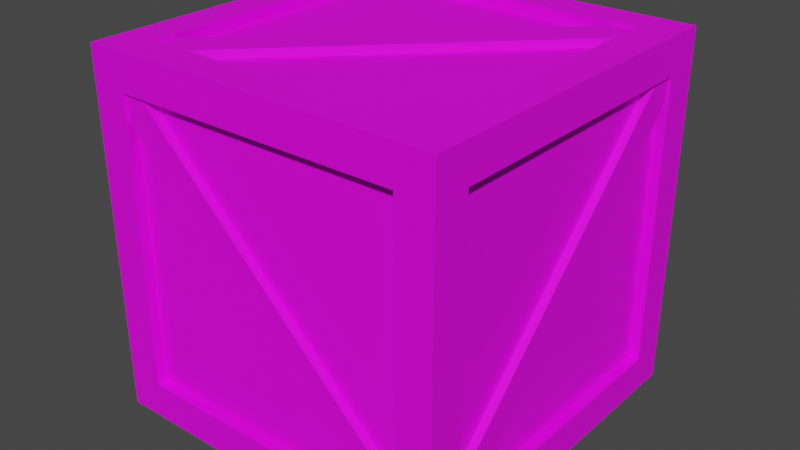 # Source: crate_simple.blend  (saved by Blender 3.1.7; exported with 4.5.12 LTS)
import bpy
from mathutils import Matrix  # noqa: F401  (used for matrix-valued properties, if any)

bpy.ops.wm.read_factory_settings(use_empty=True)
scene = bpy.context.scene
scene.name = 'Scene'

# ---- collections
col_collection = bpy.data.collections.new('Collection'); scene.collection.children.link(col_collection)

# ---- images (referenced by path relative to the original .blend; pixels are not part of the script)
import os
ASSET_DIR = os.environ.get("B2B_ASSET_DIR", "")  # directory of the original .blend (textures are referenced by path, not embedded)
HERE = os.path.dirname(os.path.abspath(__file__))  # packed textures are extracted next to this script under _unpacked/

def load_image(name, relpath, width, height, colorspace="sRGB"):
    """Load a texture the original file referenced (path relative to the .blend, or extracted next to this script)."""
    p = next((c for c in (os.path.join(HERE, relpath), os.path.join(ASSET_DIR, relpath)) if relpath and os.path.exists(c)), "")
    if p:
        img = bpy.data.images.load(p, check_existing=True)
        img.name = name
    else:  # same state as the original file: an image datablock whose file is absent (Cycles renders it pink)
        img = bpy.data.images.new(name, width, height)
        img.source = "FILE"
        img.filepath = "//" + (relpath or name)
    img.colorspace_settings.name = colorspace
    return img
img_crate_texture = load_image('Crate_Texture', '', 1024, 1024, 'sRGB')

# ---- materials (node trees are filled in below, after node groups)
mat_cratemat = bpy.data.materials.new('CrateMat')
mat_cratemat.use_transparent_shadow = False

# ---- material node trees
mat_cratemat.use_nodes = True; mat_cratemat.node_tree.nodes.clear()
_N = mat_cratemat.node_tree.nodes; _L = mat_cratemat.node_tree.links
n0 = _N.new('ShaderNodeBsdfPrincipled'); n0.name = 'Principled BSDF'; n0.location = (10, 300)
n0.distribution = 'GGX'
n0.subsurface_method = 'RANDOM_WALK_SKIN'
n0.inputs[2].default_value = 0.6
n0.inputs[3].default_value = 1.45
n0.inputs[13].default_value = 0.3
n0.inputs[27].default_value = (0.0, 0.0, 0.0, 1.0)
n0.inputs[28].default_value = 1.0
n1 = _N.new('ShaderNodeOutputMaterial'); n1.name = 'Material Output'; n1.location = (300, 300)
n2 = _N.new('ShaderNodeTexImage'); n2.name = 'Image Texture'; n2.location = (-280, 280)
n2.image = img_crate_texture
_L.new(n0.outputs[0], n1.inputs[0])
_L.new(n2.outputs[0], n0.inputs[0])
n1.is_active_output = True

# ---- world
world_world = bpy.data.worlds.new('World'); scene.world = world_world
world_world.use_nodes = True; world_world.node_tree.nodes.clear()
_N = world_world.node_tree.nodes; _L = world_world.node_tree.links
n0 = _N.new('ShaderNodeOutputWorld'); n0.name = 'World Output'; n0.location = (300, 300)
n1 = _N.new('ShaderNodeBackground'); n1.name = 'Background'; n1.location = (10, 300)
n1.inputs[0].default_value = (0.05088, 0.05088, 0.05088, 1.0)
_L.new(n1.outputs[0], n0.inputs[0])
n0.is_active_output = True
world_world.color = (0.05088, 0.05088, 0.05088)
world_world.use_sun_shadow = False
world_world.sun_shadow_jitter_overblur = 0.0

# ---- meshes
me_crate = bpy.data.meshes.new('Crate')
me_crate.from_pydata([(-0.325, -0.325, -0.325), (-0.325, -0.325, 0.325), (-0.325, 0.325, -0.325), (-0.325, 0.325, 0.325), (0.325, -0.325, -0.325), (0.325, -0.325, 0.325), (0.325, 0.325, -0.325), (0.325, 0.325, 0.325), (-0.325, -0.325, -0.26), (-0.325, -0.325, 0.26), (-0.325, 0.325, 0.26), (-0.325, 0.325, -0.26), (0.325, 0.325, 0.26), (0.325, 0.325, -0.26), (0.325, -0.325, 0.26), (0.325, -0.325, -0.26), (-0.325, 0.26, -0.325), (-0.325, -0.26, -0.325), (-0.325, -0.26, 0.325), (-0.325, 0.26, 0.325), (0.325, -0.26, -0.325), (0.325, 0.26, -0.325), (0.325, 0.26, 0.325), (0.325, -0.26, 0.325), (0.325, 0.26, -0.26), (0.325, -0.26, -0.26), (0.325, 0.26, 0.26), (0.325, -0.26, 0.26), (-0.325, -0.26, -0.26), (-0.325, 0.26, -0.26), (-0.325, -0.26, 0.26), (-0.325, 0.26, 0.26), (0.26, 0.325, -0.325), (-0.26, 0.325, -0.325), (-0.26, 0.325, 0.325), (0.26, 0.325, 0.325), (-0.26, -0.325, -0.325), (0.26, -0.325, -0.325), (0.26, -0.325, 0.325), (-0.26, -0.325, 0.325), (0.26, -0.325, -0.26), (-0.26, -0.325, -0.26), (0.26, -0.325, 0.26), (-0.26, -0.325, 0.26), (-0.26, 0.325, -0.26), (0.26, 0.325, -0.26), (-0.26, 0.325, 0.26), (0.26, 0.325, 0.26), (-0.26, 0.26, 0.325), (0.26, 0.26, 0.325), (-0.26, -0.26, 0.325), (0.26, -0.26, 0.325), (0.26, 0.26, -0.325), (-0.26, 0.26, -0.325), (0.26, -0.26, -0.325), (-0.26, -0.26, -0.325), (-0.305, -0.26, -0.26), (-0.305, -0.26, 0.26), (-0.305, 0.26, 0.26), (-0.305, 0.26, -0.26), (0.305, 0.26, -0.26), (0.305, 0.26, 0.26), (0.305, -0.26, 0.26), (0.305, -0.26, -0.26), (-0.26, 0.26, -0.305), (0.26, 0.26, -0.305), (0.26, -0.26, -0.305), (-0.26, -0.26, -0.305), (0.26, 0.26, 0.305), (-0.26, 0.26, 0.305), (-0.26, -0.26, 0.305), (0.26, -0.26, 0.305), (-0.26, 0.305, -0.26), (-0.26, 0.305, 0.26), (0.26, 0.305, 0.26), (0.26, 0.305, -0.26), (0.26, -0.305, -0.26), (0.26, -0.305, 0.26), (-0.26, -0.305, 0.26), (-0.26, -0.305, -0.26), (0.305, 0.2228, 0.26), (0.305, -0.26, -0.2154), (0.305, 0.26, 0.2195), (0.305, -0.2191, -0.26), (0.26, 0.305, 0.2091), (-0.2274, 0.305, -0.26), (-0.26, 0.305, -0.2068), (0.2138, 0.305, 0.26), (-0.26, -0.305, 0.2154), (0.2187, -0.305, -0.26), (0.26, -0.305, -0.2158), (-0.2268, -0.305, 0.26), (-0.305, -0.26, 0.2092), (-0.305, 0.218, -0.26), (-0.305, -0.2205, 0.26), (-0.305, 0.26, -0.2135), (0.2182, 0.26, 0.305), (-0.26, -0.2216, 0.305), (-0.2085, -0.26, 0.305), (0.26, 0.2121, 0.305), (-0.305, -0.2205, 0.26), (-0.305, -0.26, 0.26), (-0.305, 0.218, -0.26), (-0.305, 0.26, -0.26), (0.305, 0.2228, 0.26), (0.305, 0.26, 0.26), (0.305, -0.2191, -0.26), (0.305, -0.26, -0.26), (0.2182, 0.26, 0.305), (0.26, 0.26, 0.305), (-0.2085, -0.26, 0.305), (-0.26, -0.26, 0.305), (-0.26, 0.305, -0.2068), (-0.26, 0.305, -0.26), (0.26, 0.305, 0.2091), (0.26, 0.305, 0.26), (0.26, -0.305, -0.2158), (0.26, -0.305, -0.26), (-0.26, -0.305, 0.2154), (-0.26, -0.305, 0.26), (0.305, -0.26, -0.2154), (0.305, 0.26, 0.2195), (-0.2274, 0.305, -0.26), (0.2138, 0.305, 0.26), (0.2187, -0.305, -0.26), (-0.2268, -0.305, 0.26), (-0.305, -0.26, 0.2092), (-0.305, 0.26, -0.2135), (-0.26, -0.2216, 0.305), (0.26, 0.2121, 0.305), (-0.32, -0.2205, 0.26), (-0.32, -0.26, 0.26), (-0.32, 0.218, -0.26), (-0.32, 0.26, -0.26), (0.32, 0.2228, 0.26), (0.32, 0.26, 0.26), (0.32, -0.2191, -0.26), (0.32, -0.26, -0.26), (0.2182, 0.26, 0.32), (0.26, 0.26, 0.32), (-0.2085, -0.26, 0.32), (-0.26, -0.26, 0.32), (-0.26, 0.32, -0.2068), (-0.26, 0.32, -0.26), (0.26, 0.32, 0.2091), (0.26, 0.32, 0.26), (0.26, -0.32, -0.2158), (0.26, -0.32, -0.26), (-0.26, -0.32, 0.2154), (-0.26, -0.32, 0.26), (0.32, -0.26, -0.2154), (0.32, 0.26, 0.2195), (-0.2274, 0.32, -0.26), (0.2138, 0.32, 0.26), (0.2187, -0.32, -0.26), (-0.2268, -0.32, 0.26), (-0.32, -0.26, 0.2092), (-0.32, 0.26, -0.2135), (-0.26, -0.2216, 0.32), (0.26, 0.2121, 0.32)], [], [(31, 19, 3, 10), (47, 35, 7, 12), (27, 23, 5, 14), (43, 39, 1, 9), (54, 20, 4, 37), (50, 18, 1, 39), (36, 41, 8, 0), (41, 43, 9, 8), (20, 25, 15, 4), (25, 27, 14, 15), (32, 45, 13, 6), (45, 47, 12, 13), (16, 29, 11, 2), (29, 31, 10, 11), (8, 9, 30, 28), (0, 8, 28, 17), (17, 28, 29, 16), (13, 12, 26, 24), (6, 13, 24, 21), (21, 24, 25, 20), (34, 3, 19, 48), (48, 19, 18, 50), (32, 6, 21, 52), (52, 21, 20, 54), (12, 7, 22, 26), (26, 22, 23, 27), (9, 1, 18, 30), (30, 18, 19, 31), (16, 53, 55, 17), (2, 33, 53, 16), (33, 32, 52, 53), (22, 49, 51, 23), (7, 35, 49, 22), (35, 34, 48, 49), (11, 10, 46, 44), (2, 11, 44, 33), (33, 44, 45, 32), (15, 14, 42, 40), (4, 15, 40, 37), (37, 40, 41, 36), (23, 51, 38, 5), (51, 50, 39, 38), (17, 55, 36, 0), (55, 54, 37, 36), (14, 5, 38, 42), (42, 38, 39, 43), (10, 3, 34, 46), (46, 34, 35, 47), (95, 94, 58), (30, 57, 92, 56, 28), (31, 58, 94, 57, 30), (29, 59, 95, 58, 31), (28, 56, 93, 59, 29), (81, 80, 62), (26, 61, 82, 60, 24), (27, 62, 80, 61, 26), (25, 63, 81, 62, 27), (24, 60, 83, 63, 25), (64, 65, 66, 67), (52, 65, 64, 53), (54, 66, 65, 52), (55, 67, 66, 54), (53, 64, 67, 55), (96, 69, 97), (48, 69, 96, 68, 49), (50, 70, 97, 69, 48), (51, 71, 98, 70, 50), (49, 68, 99, 71, 51), (85, 84, 75), (46, 73, 86, 72, 44), (47, 74, 87, 73, 46), (45, 75, 84, 74, 47), (44, 72, 85, 75, 45), (89, 88, 79), (42, 77, 90, 76, 40), (43, 78, 91, 77, 42), (41, 79, 88, 78, 43), (40, 76, 89, 79, 41), (72, 86, 112, 113), (60, 82, 83), (86, 73, 87), (87, 74, 115, 123), (90, 77, 91), (94, 95, 127, 100), (56, 92, 93), (59, 93, 102, 103), (99, 98, 71), (95, 59, 103, 127), (100, 127, 157, 130), (104, 120, 150, 134), (127, 103, 133, 157), (120, 107, 137, 150), (102, 126, 156, 132), (86, 87, 123, 112), (97, 70, 111, 128), (96, 97, 128, 108), (74, 84, 114, 115), (89, 76, 117, 124), (88, 89, 124, 118), (81, 63, 107, 120), (99, 68, 109, 129), (61, 80, 104, 105), (80, 81, 120, 104), (98, 99, 129, 110), (91, 78, 119, 125), (68, 96, 108, 109), (82, 61, 105, 121), (63, 83, 106, 107), (90, 91, 125, 116), (92, 57, 101, 126), (70, 98, 110, 111), (83, 82, 121, 106), (76, 90, 116, 117), (93, 92, 126, 102), (57, 94, 100, 101), (85, 72, 113, 122), (78, 88, 118, 119), (84, 85, 122, 114), (151, 135, 134, 150, 137, 136), (143, 142, 153, 145, 144, 152), (147, 146, 155, 149, 148, 154), (156, 131, 130, 157, 133, 132), (139, 138, 158, 141, 140, 159), (121, 105, 135, 151), (128, 111, 141, 158), (106, 121, 151, 136), (101, 100, 130, 131), (108, 128, 158, 138), (122, 113, 143, 152), (103, 102, 132, 133), (129, 109, 139, 159), (114, 122, 152, 144), (105, 104, 134, 135), (110, 129, 159, 140), (123, 115, 145, 153), (107, 106, 136, 137), (112, 123, 153, 142), (109, 108, 138, 139), (124, 117, 147, 154), (111, 110, 140, 141), (118, 124, 154, 148), (113, 112, 142, 143), (125, 119, 149, 155), (115, 114, 144, 145), (116, 125, 155, 146), (117, 116, 146, 147), (126, 101, 131, 156), (119, 118, 148, 149)])
_uv = me_crate.uv_layers.new(name='UVMap')
_uv.uv.foreach_set('vector', [0.4339, 0.2026, 0.4557, 0.2026, 0.4557, 0.2243, 0.4339, 0.2243, 0.6653, 0.2601, 0.6653, 0.2384, 0.687, 0.2384, 0.687, 0.2601, 0.2026, 0.4339, 0.2243, 0.4339, 0.2243, 0.4557, 0.2026, 0.4557, 0.4339, 0.4339, 0.4557, 0.4339, 0.4557, 0.4557, 0.4339, 0.4557, 0.2026, 0.2026, 0.2243, 0.2026, 0.2243, 0.2243, 0.2026, 0.2243, 0.6653, 0.2026, 0.687, 0.2026, 0.687, 0.2243, 0.6653, 0.2243, 0.2384, 0.4339, 0.2601, 0.4339, 0.2601, 0.4557, 0.2384, 0.4557, 0.2601, 0.4339, 0.4339, 0.4339, 0.4339, 0.4557, 0.2601, 0.4557, 0.007054, 0.4339, 0.02878, 0.4339, 0.02878, 0.4557, 0.007054, 0.4557, 0.02878, 0.4339, 0.2026, 0.4339, 0.2026, 0.4557, 0.02878, 0.4557, 0.6653, 0.4557, 0.6653, 0.4339, 0.687, 0.4339, 0.687, 0.4557, 0.6653, 0.4339, 0.6653, 0.2601, 0.687, 0.2601, 0.687, 0.4339, 0.2384, 0.2026, 0.2601, 0.2026, 0.2601, 0.2243, 0.2384, 0.2243, 0.2601, 0.2026, 0.4339, 0.2026, 0.4339, 0.2243, 0.2601, 0.2243, 0.2601, 0.007055, 0.4339, 0.007055, 0.4339, 0.02878, 0.2601, 0.02878, 0.2384, 0.007055, 0.2601, 0.007055, 0.2601, 0.02878, 0.2384, 0.02878, 0.2384, 0.02878, 0.2601, 0.02878, 0.2601, 0.2026, 0.2384, 0.2026, 0.02878, 0.2384, 0.2026, 0.2384, 0.2026, 0.2601, 0.02878, 0.2601, 0.007055, 0.2384, 0.02878, 0.2384, 0.02878, 0.2601, 0.007055, 0.2601, 0.007055, 0.2601, 0.02878, 0.2601, 0.02878, 0.4339, 0.007054, 0.4339, 0.6653, 0.007054, 0.687, 0.007054, 0.687, 0.02878, 0.6653, 0.02878, 0.6653, 0.02878, 0.687, 0.02878, 0.687, 0.2026, 0.6653, 0.2026, 0.2026, 0.007054, 0.2243, 0.007054, 0.2243, 0.02878, 0.2026, 0.02878, 0.2026, 0.02878, 0.2243, 0.02878, 0.2243, 0.2026, 0.2026, 0.2026, 0.2026, 0.2384, 0.2243, 0.2384, 0.2243, 0.2601, 0.2026, 0.2601, 0.2026, 0.2601, 0.2243, 0.2601, 0.2243, 0.4339, 0.2026, 0.4339, 0.4339, 0.007055, 0.4557, 0.007055, 0.4557, 0.02878, 0.4339, 0.02878, 0.4339, 0.02878, 0.4557, 0.02878, 0.4557, 0.2026, 0.4339, 0.2026, 0.007054, 0.02878, 0.02878, 0.02878, 0.02878, 0.2026, 0.007055, 0.2026, 0.007054, 0.007055, 0.02878, 0.007055, 0.02878, 0.02878, 0.007054, 0.02878, 0.02878, 0.007055, 0.2026, 0.007054, 0.2026, 0.02878, 0.02878, 0.02878, 0.4698, 0.02878, 0.4915, 0.02878, 0.4915, 0.2026, 0.4698, 0.2026, 0.4698, 0.007054, 0.4915, 0.007054, 0.4915, 0.02878, 0.4698, 0.02878, 0.4915, 0.007054, 0.6653, 0.007054, 0.6653, 0.02878, 0.4915, 0.02878, 0.4698, 0.4339, 0.4698, 0.2601, 0.4915, 0.2601, 0.4915, 0.4339, 0.4698, 0.4557, 0.4698, 0.4339, 0.4915, 0.4339, 0.4915, 0.4557, 0.4915, 0.4557, 0.4915, 0.4339, 0.6653, 0.4339, 0.6653, 0.4557, 0.2601, 0.2384, 0.4339, 0.2384, 0.4339, 0.2601, 0.2601, 0.2601, 0.2384, 0.2384, 0.2601, 0.2384, 0.2601, 0.2601, 0.2384, 0.2601, 0.2384, 0.2601, 0.2601, 0.2601, 0.2601, 0.4339, 0.2384, 0.4339, 0.4698, 0.2026, 0.4915, 0.2026, 0.4915, 0.2243, 0.4698, 0.2243, 0.4915, 0.2026, 0.6653, 0.2026, 0.6653, 0.2243, 0.4915, 0.2243, 0.007055, 0.2026, 0.02878, 0.2026, 0.02878, 0.2243, 0.007055, 0.2243, 0.02878, 0.2026, 0.2026, 0.2026, 0.2026, 0.2243, 0.02878, 0.2243, 0.4339, 0.2384, 0.4557, 0.2384, 0.4557, 0.2601, 0.4339, 0.2601, 0.4339, 0.2601, 0.4557, 0.2601, 0.4557, 0.4339, 0.4339, 0.4339, 0.4698, 0.2601, 0.4698, 0.2384, 0.4915, 0.2384, 0.4915, 0.2601, 0.4915, 0.2601, 0.4915, 0.2384, 0.6653, 0.2384, 0.6653, 0.2601, 0.7011, 0.4073, 0.8594, 0.2467, 0.8594, 0.4073, 0.6632, 0.71, 0.6699, 0.71, 0.6699, 0.727, 0.6699, 0.8838, 0.6632, 0.8838, 0.3295, 0.8845, 0.3228, 0.8845, 0.3228, 0.7239, 0.3228, 0.7107, 0.3295, 0.7107, 0.3711, 0.8845, 0.3644, 0.8845, 0.3644, 0.869, 0.3644, 0.7107, 0.3711, 0.7107, 0.195, 0.7114, 0.2017, 0.7114, 0.2017, 0.8712, 0.2017, 0.8852, 0.195, 0.8852, 0.007055, 0.8191, 0.1659, 0.6577, 0.1659, 0.8191, 0.9377, 0.6577, 0.9444, 0.6577, 0.9444, 0.6712, 0.9444, 0.8315, 0.9377, 0.8315, 0.4268, 0.7107, 0.4335, 0.7107, 0.4335, 0.8721, 0.4335, 0.8845, 0.4268, 0.8845, 0.3919, 0.8845, 0.3852, 0.8845, 0.3852, 0.8696, 0.3852, 0.7107, 0.3919, 0.7107, 0.9499, 0.3353, 0.9432, 0.3353, 0.9432, 0.1751, 0.9432, 0.1615, 0.9499, 0.1615, 0.007054, 0.4698, 0.1809, 0.4698, 0.1809, 0.6436, 0.007054, 0.6436, 0.8826, 0.7297, 0.8892, 0.7297, 0.8892, 0.9035, 0.8826, 0.9035, 0.9377, 0.4698, 0.9444, 0.4698, 0.9444, 0.6436, 0.9377, 0.6436, 0.8488, 0.007054, 0.8555, 0.007054, 0.8555, 0.1809, 0.8488, 0.1809, 0.6424, 0.71, 0.6491, 0.71, 0.6491, 0.8838, 0.6424, 0.8838, 0.4362, 0.6966, 0.3228, 0.584, 0.4362, 0.4698, 0.8347, 0.1809, 0.828, 0.1809, 0.828, 0.02104, 0.828, 0.007054, 0.8347, 0.007054, 0.6907, 0.8838, 0.684, 0.8838, 0.684, 0.871, 0.684, 0.71, 0.6907, 0.71, 0.3056, 0.8852, 0.2989, 0.8852, 0.2989, 0.7286, 0.2989, 0.7114, 0.3056, 0.7114, 0.2432, 0.8852, 0.2366, 0.8852, 0.2366, 0.8692, 0.2366, 0.7114, 0.2432, 0.7114, 0.6907, 0.4698, 0.6907, 0.6959, 0.5777, 0.5871, 0.6216, 0.71, 0.6283, 0.71, 0.6283, 0.866, 0.6283, 0.8838, 0.6216, 0.8838, 0.2158, 0.7114, 0.2224, 0.7114, 0.2224, 0.7268, 0.2224, 0.8852, 0.2158, 0.8852, 0.3503, 0.8845, 0.3436, 0.8845, 0.3436, 0.7277, 0.3436, 0.7107, 0.3503, 0.7107, 0.2781, 0.7114, 0.2848, 0.7114, 0.2848, 0.7223, 0.2848, 0.8852, 0.2781, 0.8852, 0.8139, 0.007054, 0.8139, 0.2326, 0.7011, 0.1206, 0.406, 0.7107, 0.4127, 0.7107, 0.4127, 0.8697, 0.4127, 0.8845, 0.406, 0.8845, 0.8538, 0.9035, 0.8471, 0.9035, 0.8471, 0.8924, 0.8471, 0.7297, 0.8538, 0.7297, 0.9236, 0.9035, 0.9169, 0.9035, 0.9169, 0.7446, 0.9169, 0.7297, 0.9236, 0.7297, 0.264, 0.8852, 0.2573, 0.8852, 0.2573, 0.8714, 0.2573, 0.7114, 0.264, 0.7114, 0.1809, 0.6859, 0.1809, 0.6859, 0.1809, 0.6859, 0.1809, 0.6859, 0.4503, 0.5832, 0.5636, 0.4698, 0.5636, 0.6964, 0.8159, 0.9301, 0.7048, 0.8206, 0.8159, 0.7078, 0.1809, 0.6859, 0.1809, 0.6859, 0.1809, 0.6859, 0.1809, 0.6859, 0.3087, 0.6973, 0.195, 0.5862, 0.3087, 0.4698, 0.1809, 0.7, 0.1809, 0.7, 0.1809, 0.7, 0.1809, 0.7, 0.7048, 0.5796, 0.8167, 0.4698, 0.8167, 0.6937, 0.1809, 0.7, 0.1809, 0.7, 0.1809, 0.7, 0.1809, 0.7, 0.4503, 0.7105, 0.6069, 0.8683, 0.4503, 0.8683, 0.1809, 0.7, 0.1809, 0.7, 0.1809, 0.7, 0.1809, 0.7, 0.9826, 0.6577, 0.9826, 0.8183, 0.9776, 0.8183, 0.9776, 0.6577, 0.964, 0.3228, 0.964, 0.1615, 0.969, 0.1615, 0.969, 0.3228, 0.8018, 0.4219, 0.8018, 0.4375, 0.7968, 0.4375, 0.7968, 0.4219, 0.833, 0.195, 0.833, 0.2099, 0.828, 0.2099, 0.828, 0.195, 0.007055, 0.9929, 0.007054, 0.8332, 0.01207, 0.8332, 0.01207, 0.9929, 0.1809, 0.6859, 0.1809, 0.6859, 0.1809, 0.6859, 0.1809, 0.6859, 0.1809, 0.6577, 0.1809, 0.6577, 0.1809, 0.6577, 0.1809, 0.6577, 0.1809, 0.6577, 0.1809, 0.6577, 0.1809, 0.6577, 0.1809, 0.6577, 0.1809, 0.6859, 0.1809, 0.6859, 0.1809, 0.6859, 0.1809, 0.6859, 0.1809, 0.6718, 0.1809, 0.6718, 0.1809, 0.6718, 0.1809, 0.6718, 0.1809, 0.6718, 0.1809, 0.6718, 0.1809, 0.6718, 0.1809, 0.6718, 0.7011, 0.4533, 0.7011, 0.4533, 0.7011, 0.4533, 0.7011, 0.4533, 0.1809, 0.6577, 0.1809, 0.6577, 0.1809, 0.6577, 0.1809, 0.6577, 0.7011, 0.4533, 0.7011, 0.4533, 0.7011, 0.4533, 0.7011, 0.4533, 0.7011, 0.4533, 0.7011, 0.4533, 0.7011, 0.4533, 0.7011, 0.4533, 0.1809, 0.6577, 0.1809, 0.6577, 0.1809, 0.6577, 0.1809, 0.6577, 0.1809, 0.6718, 0.1809, 0.6718, 0.1809, 0.6718, 0.1809, 0.6718, 0.1809, 0.6577, 0.1809, 0.6577, 0.1809, 0.6577, 0.1809, 0.6577, 0.7011, 0.4533, 0.7011, 0.4533, 0.7011, 0.4533, 0.7011, 0.4533, 0.7011, 0.4533, 0.7011, 0.4533, 0.7011, 0.4533, 0.7011, 0.4533, 0.1809, 0.6718, 0.1809, 0.6718, 0.1809, 0.6718, 0.1809, 0.6718, 0.1809, 0.7, 0.1809, 0.7, 0.1809, 0.7, 0.1809, 0.7, 0.1809, 0.6577, 0.1809, 0.6577, 0.1809, 0.6577, 0.1809, 0.6577, 0.7011, 0.4533, 0.7011, 0.4533, 0.7011, 0.4533, 0.7011, 0.4533, 0.1809, 0.6718, 0.1809, 0.6718, 0.1809, 0.6718, 0.1809, 0.6718, 0.1809, 0.7, 0.1809, 0.7, 0.1809, 0.7, 0.1809, 0.7, 0.1809, 0.7, 0.1809, 0.7, 0.1809, 0.7, 0.1809, 0.7, 0.1809, 0.6859, 0.1809, 0.6859, 0.1809, 0.6859, 0.1809, 0.6859, 0.1809, 0.6718, 0.1809, 0.6718, 0.1809, 0.6718, 0.1809, 0.6718, 0.1809, 0.6859, 0.1809, 0.6859, 0.1809, 0.6859, 0.1809, 0.6859, 0.9236, 0.706, 0.914, 0.7156, 0.9052, 0.7068, 0.9034, 0.4803, 0.9139, 0.4698, 0.9236, 0.4794, 0.8411, 0.4698, 0.8538, 0.4823, 0.8538, 0.7046, 0.8429, 0.7156, 0.8308, 0.7036, 0.8335, 0.4776, 0.9194, 0.4073, 0.9089, 0.3969, 0.9107, 0.1693, 0.9185, 0.1615, 0.9291, 0.172, 0.9291, 0.3975, 0.8679, 0.4817, 0.88, 0.4698, 0.8892, 0.4792, 0.8892, 0.7047, 0.8782, 0.7156, 0.8683, 0.7056, 0.8849, 0.1615, 0.8948, 0.1713, 0.8948, 0.3982, 0.8857, 0.4073, 0.8735, 0.3951, 0.8736, 0.1728, 0.16, 0.8467, 0.16, 0.8332, 0.165, 0.8332, 0.165, 0.8467, 0.8541, 0.4349, 0.8541, 0.422, 0.8591, 0.422, 0.8591, 0.4349, 0.9831, 0.3217, 0.9831, 0.1615, 0.9881, 0.1615, 0.9881, 0.3217, 0.8521, 0.1967, 0.8521, 0.2099, 0.8471, 0.2099, 0.8471, 0.1967, 0.9776, 0.6308, 0.9776, 0.4698, 0.9826, 0.4698, 0.9826, 0.6308, 0.1268, 0.8611, 0.1268, 0.872, 0.1218, 0.872, 0.1218, 0.8611, 0.08354, 0.8472, 0.08354, 0.8332, 0.08856, 0.8332, 0.08856, 0.8472, 0.7776, 0.4379, 0.7776, 0.4219, 0.7827, 0.4219, 0.7827, 0.4379, 0.9635, 0.4698, 0.9635, 0.6327, 0.9585, 0.6327, 0.9585, 0.4698, 0.16, 0.8732, 0.16, 0.8608, 0.165, 0.8608, 0.165, 0.8732, 0.0453, 0.991, 0.0453, 0.8332, 0.05031, 0.8332, 0.05031, 0.991, 0.8209, 0.422, 0.8209, 0.4375, 0.8159, 0.4375, 0.8159, 0.422, 0.1459, 0.8332, 0.1459, 0.8468, 0.1409, 0.8468, 0.1409, 0.8332, 0.03119, 0.8332, 0.03119, 0.9915, 0.02618, 0.9915, 0.02618, 0.8332, 0.1027, 0.8472, 0.1027, 0.8332, 0.1077, 0.8332, 0.1077, 0.8472, 0.1268, 0.8332, 0.1268, 0.847, 0.1218, 0.847, 0.1218, 0.8332, 0.7203, 0.4391, 0.7203, 0.4219, 0.7253, 0.4219, 0.7253, 0.4391, 0.9776, 0.9924, 0.9776, 0.8324, 0.9826, 0.8324, 0.9826, 0.9924, 0.7011, 0.4391, 0.7011, 0.4214, 0.7062, 0.4214, 0.7062, 0.4391, 0.1409, 0.872, 0.1409, 0.8609, 0.1459, 0.8609, 0.1459, 0.872, 0.7444, 0.4219, 0.7444, 0.4389, 0.7394, 0.4389, 0.7394, 0.4219, 0.9585, 0.8204, 0.9585, 0.6577, 0.9635, 0.6577, 0.9635, 0.8204, 0.06442, 0.8479, 0.06442, 0.8332, 0.06944, 0.8332, 0.06944, 0.8479, 0.7585, 0.4389, 0.7585, 0.4219, 0.7635, 0.4219, 0.7635, 0.4389, 0.84, 0.422, 0.84, 0.4369, 0.835, 0.4369, 0.835, 0.422])
me_crate.materials.append(mat_cratemat)
me_crate.use_remesh_fix_poles = True
me_crate.use_remesh_preserve_attributes = False
me_crate.update()

# ---- objects
ob_crate = bpy.data.objects.new('Crate', me_crate)

# ---- transforms, parenting, visibility, modifiers, constraints
ob_crate.location = (0.0, 0.0, 0.0)

# ---- collection membership
col_collection.objects.link(ob_crate)

# ---- scene / render settings (as saved in the file)
scene.frame_start = 1; scene.frame_end = 250; scene.frame_set(1)
scene.render.engine = 'BLENDER_EEVEE_NEXT'
scene.cycles.sampling_pattern = 'TABULATED_SOBOL'
scene.cycles.use_light_tree = False
scene.view_settings.view_transform = 'Filmic'
bpy.context.view_layer.update()

# ---- added for rendering (the .blend has no active camera and no usable light): camera, sun
cam_auto = bpy.data.cameras.new('AutoCamera')
cam_auto.lens = 50.0
cam_auto.sensor_width = 36.0
cam_auto.clip_end = 1000.0
ob_auto_camera = bpy.data.objects.new('AutoCamera', cam_auto)
scene.collection.objects.link(ob_auto_camera)
ob_auto_camera.location = (1.04165, -1.24998, 0.833319)
ob_auto_camera.rotation_euler = (1.09748, -7.21219e-08, 0.694738)
scene.camera = ob_auto_camera
light_auto_sun = bpy.data.lights.new('AutoSun', 'SUN')
light_auto_sun.energy = 3.0
light_auto_sun.angle = 0.0523599
ob_auto_sun = bpy.data.objects.new('AutoSun', light_auto_sun)
scene.collection.objects.link(ob_auto_sun)
ob_auto_sun.rotation_euler = (0.872665, 0.174533, 0.523599)
bpy.context.view_layer.update()
